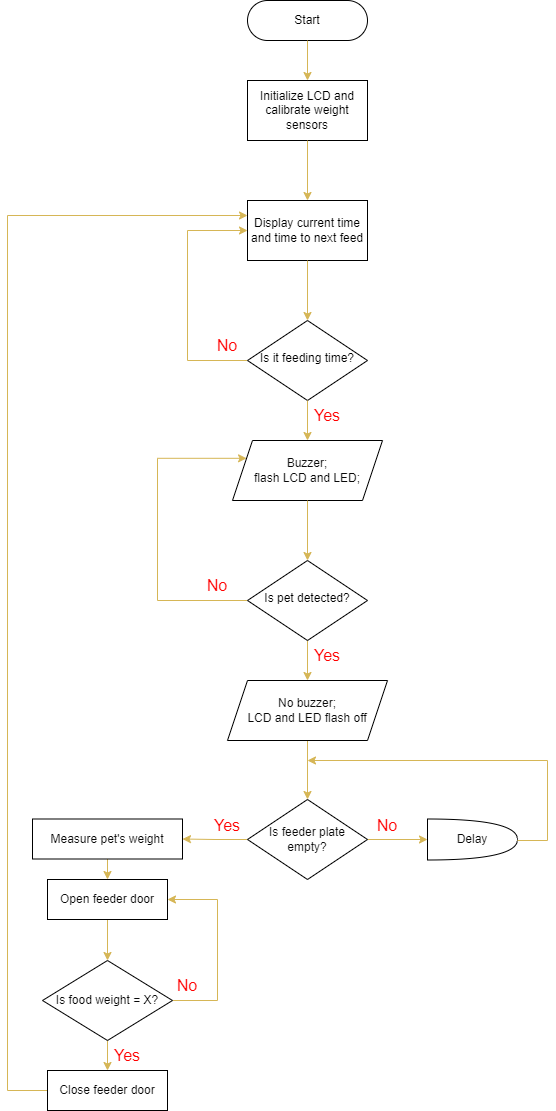

The diagram above was exported from draw.io. Its source (the exported page's mxGraphModel, read from the mxfile embedded in the PNG):
<mxGraphModel dx="1209" dy="652" grid="1" gridSize="10" guides="1" tooltips="1" connect="1" arrows="1" fold="1" page="1" pageScale="1" pageWidth="827" pageHeight="1169" math="0" shadow="0">
  <root>
    <mxCell id="WIyWlLk6GJQsqaUBKTNV-0" />
    <mxCell id="WIyWlLk6GJQsqaUBKTNV-1" parent="WIyWlLk6GJQsqaUBKTNV-0" />
    <mxCell id="bVeq6skGamN5nTVzctSl-33" style="edgeStyle=orthogonalEdgeStyle;rounded=0;orthogonalLoop=1;jettySize=auto;html=1;exitX=0.5;exitY=1;exitDx=0;exitDy=0;entryX=0.5;entryY=0;entryDx=0;entryDy=0;fontColor=#080808;fillColor=#fff2cc;gradientColor=#ffd966;strokeColor=#d6b656;" edge="1" parent="WIyWlLk6GJQsqaUBKTNV-1" source="WIyWlLk6GJQsqaUBKTNV-10" target="bVeq6skGamN5nTVzctSl-18">
      <mxGeometry relative="1" as="geometry" />
    </mxCell>
    <mxCell id="bVeq6skGamN5nTVzctSl-41" style="edgeStyle=orthogonalEdgeStyle;rounded=0;orthogonalLoop=1;jettySize=auto;html=1;exitX=0;exitY=0.5;exitDx=0;exitDy=0;entryX=0;entryY=0.25;entryDx=0;entryDy=0;fontColor=#080808;fillColor=#fff2cc;gradientColor=#ffd966;strokeColor=#d6b656;" edge="1" parent="WIyWlLk6GJQsqaUBKTNV-1" source="WIyWlLk6GJQsqaUBKTNV-10" target="bVeq6skGamN5nTVzctSl-14">
      <mxGeometry relative="1" as="geometry">
        <Array as="points">
          <mxPoint x="170" y="640" />
          <mxPoint x="170" y="498" />
        </Array>
      </mxGeometry>
    </mxCell>
    <mxCell id="WIyWlLk6GJQsqaUBKTNV-10" value="Is pet detected?" style="rhombus;whiteSpace=wrap;html=1;shadow=0;fontFamily=Helvetica;fontSize=12;align=center;strokeWidth=1;spacing=6;spacingTop=-4;" parent="WIyWlLk6GJQsqaUBKTNV-1" vertex="1">
      <mxGeometry x="260" y="600" width="120" height="80" as="geometry" />
    </mxCell>
    <mxCell id="bVeq6skGamN5nTVzctSl-0" value="Initialize LCD and calibrate weight sensors" style="rounded=0;whiteSpace=wrap;html=1;" vertex="1" parent="WIyWlLk6GJQsqaUBKTNV-1">
      <mxGeometry x="260" y="120" width="120" height="60" as="geometry" />
    </mxCell>
    <mxCell id="bVeq6skGamN5nTVzctSl-1" value="Start" style="rounded=1;whiteSpace=wrap;html=1;arcSize=50;" vertex="1" parent="WIyWlLk6GJQsqaUBKTNV-1">
      <mxGeometry x="260" y="40" width="120" height="40" as="geometry" />
    </mxCell>
    <mxCell id="bVeq6skGamN5nTVzctSl-42" style="edgeStyle=orthogonalEdgeStyle;rounded=0;orthogonalLoop=1;jettySize=auto;html=1;exitX=0;exitY=0.5;exitDx=0;exitDy=0;entryX=0;entryY=0.5;entryDx=0;entryDy=0;fontColor=#080808;fillColor=#fff2cc;gradientColor=#ffd966;strokeColor=#d6b656;" edge="1" parent="WIyWlLk6GJQsqaUBKTNV-1" source="WIyWlLk6GJQsqaUBKTNV-6" target="bVeq6skGamN5nTVzctSl-10">
      <mxGeometry relative="1" as="geometry">
        <Array as="points">
          <mxPoint x="200" y="400" />
          <mxPoint x="200" y="270" />
        </Array>
      </mxGeometry>
    </mxCell>
    <mxCell id="WIyWlLk6GJQsqaUBKTNV-6" value="Is it feeding time?" style="rhombus;whiteSpace=wrap;html=1;shadow=0;fontFamily=Helvetica;fontSize=12;align=center;strokeWidth=1;spacing=6;spacingTop=-4;" parent="WIyWlLk6GJQsqaUBKTNV-1" vertex="1">
      <mxGeometry x="260" y="360" width="120" height="80" as="geometry" />
    </mxCell>
    <mxCell id="bVeq6skGamN5nTVzctSl-10" value="Display current time&lt;br&gt;and time to next feed" style="rounded=0;whiteSpace=wrap;html=1;" vertex="1" parent="WIyWlLk6GJQsqaUBKTNV-1">
      <mxGeometry x="260" y="240" width="120" height="60" as="geometry" />
    </mxCell>
    <mxCell id="bVeq6skGamN5nTVzctSl-11" value="" style="endArrow=classic;html=1;rounded=0;entryX=0.5;entryY=0;entryDx=0;entryDy=0;exitX=0.5;exitY=1;exitDx=0;exitDy=0;fillColor=#fff2cc;strokeColor=#d6b656;gradientColor=#ffd966;" edge="1" parent="WIyWlLk6GJQsqaUBKTNV-1" source="bVeq6skGamN5nTVzctSl-10" target="WIyWlLk6GJQsqaUBKTNV-6">
      <mxGeometry width="50" height="50" relative="1" as="geometry">
        <mxPoint x="290" y="240" as="sourcePoint" />
        <mxPoint x="340" y="190" as="targetPoint" />
      </mxGeometry>
    </mxCell>
    <mxCell id="bVeq6skGamN5nTVzctSl-12" value="" style="endArrow=classic;html=1;rounded=0;fontColor=#080808;exitX=0.5;exitY=1;exitDx=0;exitDy=0;fillColor=#fff2cc;gradientColor=#ffd966;strokeColor=#d6b656;entryX=0.5;entryY=0;entryDx=0;entryDy=0;" edge="1" parent="WIyWlLk6GJQsqaUBKTNV-1" source="bVeq6skGamN5nTVzctSl-0" target="bVeq6skGamN5nTVzctSl-10">
      <mxGeometry width="50" height="50" relative="1" as="geometry">
        <mxPoint x="290" y="240" as="sourcePoint" />
        <mxPoint x="320" y="210" as="targetPoint" />
      </mxGeometry>
    </mxCell>
    <mxCell id="bVeq6skGamN5nTVzctSl-13" value="" style="endArrow=classic;html=1;rounded=0;fontColor=#080808;entryX=0.5;entryY=0;entryDx=0;entryDy=0;exitX=0.5;exitY=1;exitDx=0;exitDy=0;fillColor=#fff2cc;gradientColor=#ffd966;strokeColor=#d6b656;" edge="1" parent="WIyWlLk6GJQsqaUBKTNV-1" source="bVeq6skGamN5nTVzctSl-1" target="bVeq6skGamN5nTVzctSl-0">
      <mxGeometry width="50" height="50" relative="1" as="geometry">
        <mxPoint x="290" y="240" as="sourcePoint" />
        <mxPoint x="340" y="190" as="targetPoint" />
      </mxGeometry>
    </mxCell>
    <mxCell id="bVeq6skGamN5nTVzctSl-14" value="Buzzer;&lt;br&gt;flash LCD and LED;&lt;br&gt;" style="shape=parallelogram;perimeter=parallelogramPerimeter;whiteSpace=wrap;html=1;fixedSize=1;fontColor=#080808;" vertex="1" parent="WIyWlLk6GJQsqaUBKTNV-1">
      <mxGeometry x="245" y="480" width="150" height="60" as="geometry" />
    </mxCell>
    <mxCell id="bVeq6skGamN5nTVzctSl-16" value="" style="endArrow=classic;html=1;rounded=0;fontColor=#080808;entryX=0.5;entryY=0;entryDx=0;entryDy=0;exitX=0.5;exitY=1;exitDx=0;exitDy=0;fillColor=#fff2cc;gradientColor=#ffd966;strokeColor=#d6b656;" edge="1" parent="WIyWlLk6GJQsqaUBKTNV-1" source="WIyWlLk6GJQsqaUBKTNV-6" target="bVeq6skGamN5nTVzctSl-14">
      <mxGeometry width="50" height="50" relative="1" as="geometry">
        <mxPoint x="290" y="630" as="sourcePoint" />
        <mxPoint x="340" y="580" as="targetPoint" />
      </mxGeometry>
    </mxCell>
    <mxCell id="bVeq6skGamN5nTVzctSl-17" value="" style="endArrow=classic;html=1;rounded=0;fontColor=#080808;exitX=0.5;exitY=1;exitDx=0;exitDy=0;fillColor=#fff2cc;gradientColor=#ffd966;strokeColor=#d6b656;" edge="1" parent="WIyWlLk6GJQsqaUBKTNV-1" source="bVeq6skGamN5nTVzctSl-14">
      <mxGeometry width="50" height="50" relative="1" as="geometry">
        <mxPoint x="290" y="630" as="sourcePoint" />
        <mxPoint x="320" y="600" as="targetPoint" />
      </mxGeometry>
    </mxCell>
    <mxCell id="bVeq6skGamN5nTVzctSl-32" style="edgeStyle=orthogonalEdgeStyle;rounded=0;orthogonalLoop=1;jettySize=auto;html=1;exitX=0.5;exitY=1;exitDx=0;exitDy=0;entryX=0.5;entryY=0;entryDx=0;entryDy=0;fontColor=#080808;fillColor=#fff2cc;gradientColor=#ffd966;strokeColor=#d6b656;" edge="1" parent="WIyWlLk6GJQsqaUBKTNV-1" source="bVeq6skGamN5nTVzctSl-18" target="bVeq6skGamN5nTVzctSl-19">
      <mxGeometry relative="1" as="geometry" />
    </mxCell>
    <mxCell id="bVeq6skGamN5nTVzctSl-18" value="No buzzer;&lt;br&gt;LCD and LED flash off" style="shape=parallelogram;perimeter=parallelogramPerimeter;whiteSpace=wrap;html=1;fixedSize=1;fontColor=#080808;" vertex="1" parent="WIyWlLk6GJQsqaUBKTNV-1">
      <mxGeometry x="240" y="720" width="160" height="60" as="geometry" />
    </mxCell>
    <mxCell id="bVeq6skGamN5nTVzctSl-30" style="edgeStyle=orthogonalEdgeStyle;rounded=0;orthogonalLoop=1;jettySize=auto;html=1;exitX=0;exitY=0.5;exitDx=0;exitDy=0;entryX=1;entryY=0.5;entryDx=0;entryDy=0;fontColor=#080808;fillColor=#fff2cc;gradientColor=#ffd966;strokeColor=#d6b656;" edge="1" parent="WIyWlLk6GJQsqaUBKTNV-1" source="bVeq6skGamN5nTVzctSl-19" target="bVeq6skGamN5nTVzctSl-21">
      <mxGeometry relative="1" as="geometry" />
    </mxCell>
    <mxCell id="bVeq6skGamN5nTVzctSl-31" style="edgeStyle=orthogonalEdgeStyle;rounded=0;orthogonalLoop=1;jettySize=auto;html=1;exitX=1;exitY=0.5;exitDx=0;exitDy=0;entryX=0;entryY=0.5;entryDx=0;entryDy=0;entryPerimeter=0;fontColor=#080808;fillColor=#fff2cc;gradientColor=#ffd966;strokeColor=#d6b656;" edge="1" parent="WIyWlLk6GJQsqaUBKTNV-1" source="bVeq6skGamN5nTVzctSl-19" target="bVeq6skGamN5nTVzctSl-20">
      <mxGeometry relative="1" as="geometry" />
    </mxCell>
    <mxCell id="bVeq6skGamN5nTVzctSl-19" value="Is feeder plate empty?" style="rhombus;whiteSpace=wrap;html=1;fontColor=#080808;" vertex="1" parent="WIyWlLk6GJQsqaUBKTNV-1">
      <mxGeometry x="260" y="839" width="120" height="80" as="geometry" />
    </mxCell>
    <mxCell id="bVeq6skGamN5nTVzctSl-20" value="Delay" style="shape=or;whiteSpace=wrap;html=1;fontColor=#080808;" vertex="1" parent="WIyWlLk6GJQsqaUBKTNV-1">
      <mxGeometry x="440" y="858.5" width="90" height="41" as="geometry" />
    </mxCell>
    <mxCell id="bVeq6skGamN5nTVzctSl-29" style="edgeStyle=orthogonalEdgeStyle;rounded=0;orthogonalLoop=1;jettySize=auto;html=1;exitX=0.5;exitY=1;exitDx=0;exitDy=0;entryX=0.5;entryY=0;entryDx=0;entryDy=0;fontColor=#080808;fillColor=#fff2cc;gradientColor=#ffd966;strokeColor=#d6b656;" edge="1" parent="WIyWlLk6GJQsqaUBKTNV-1" source="bVeq6skGamN5nTVzctSl-21" target="bVeq6skGamN5nTVzctSl-22">
      <mxGeometry relative="1" as="geometry" />
    </mxCell>
    <mxCell id="bVeq6skGamN5nTVzctSl-21" value="Measure pet's weight" style="rounded=0;whiteSpace=wrap;html=1;fontColor=#080808;" vertex="1" parent="WIyWlLk6GJQsqaUBKTNV-1">
      <mxGeometry x="45" y="858.5" width="150" height="40" as="geometry" />
    </mxCell>
    <mxCell id="bVeq6skGamN5nTVzctSl-28" style="edgeStyle=orthogonalEdgeStyle;rounded=0;orthogonalLoop=1;jettySize=auto;html=1;exitX=0.5;exitY=1;exitDx=0;exitDy=0;entryX=0.5;entryY=0;entryDx=0;entryDy=0;fontColor=#080808;fillColor=#fff2cc;gradientColor=#ffd966;strokeColor=#d6b656;" edge="1" parent="WIyWlLk6GJQsqaUBKTNV-1" source="bVeq6skGamN5nTVzctSl-22" target="bVeq6skGamN5nTVzctSl-23">
      <mxGeometry relative="1" as="geometry" />
    </mxCell>
    <mxCell id="bVeq6skGamN5nTVzctSl-22" value="Open feeder door" style="rounded=0;whiteSpace=wrap;html=1;fontColor=#080808;" vertex="1" parent="WIyWlLk6GJQsqaUBKTNV-1">
      <mxGeometry x="60" y="919" width="120" height="40" as="geometry" />
    </mxCell>
    <mxCell id="bVeq6skGamN5nTVzctSl-26" style="edgeStyle=orthogonalEdgeStyle;rounded=0;orthogonalLoop=1;jettySize=auto;html=1;exitX=0.5;exitY=1;exitDx=0;exitDy=0;fontColor=#080808;fillColor=#fff2cc;gradientColor=#ffd966;strokeColor=#d6b656;" edge="1" parent="WIyWlLk6GJQsqaUBKTNV-1" source="bVeq6skGamN5nTVzctSl-23" target="bVeq6skGamN5nTVzctSl-25">
      <mxGeometry relative="1" as="geometry" />
    </mxCell>
    <mxCell id="bVeq6skGamN5nTVzctSl-36" style="edgeStyle=orthogonalEdgeStyle;rounded=0;orthogonalLoop=1;jettySize=auto;html=1;exitX=1;exitY=0.5;exitDx=0;exitDy=0;entryX=1;entryY=0.5;entryDx=0;entryDy=0;fontColor=#080808;fillColor=#fff2cc;gradientColor=#ffd966;strokeColor=#d6b656;" edge="1" parent="WIyWlLk6GJQsqaUBKTNV-1" source="bVeq6skGamN5nTVzctSl-23" target="bVeq6skGamN5nTVzctSl-22">
      <mxGeometry relative="1" as="geometry">
        <Array as="points">
          <mxPoint x="230" y="1040" />
          <mxPoint x="230" y="939" />
        </Array>
      </mxGeometry>
    </mxCell>
    <mxCell id="bVeq6skGamN5nTVzctSl-23" value="Is food weight = X?" style="rhombus;whiteSpace=wrap;html=1;fontColor=#080808;" vertex="1" parent="WIyWlLk6GJQsqaUBKTNV-1">
      <mxGeometry x="55" y="1000" width="130" height="80" as="geometry" />
    </mxCell>
    <mxCell id="bVeq6skGamN5nTVzctSl-35" style="edgeStyle=orthogonalEdgeStyle;rounded=0;orthogonalLoop=1;jettySize=auto;html=1;exitX=0;exitY=0.5;exitDx=0;exitDy=0;entryX=0;entryY=0.25;entryDx=0;entryDy=0;fontColor=#080808;fillColor=#fff2cc;gradientColor=#ffd966;strokeColor=#d6b656;" edge="1" parent="WIyWlLk6GJQsqaUBKTNV-1" source="bVeq6skGamN5nTVzctSl-25" target="bVeq6skGamN5nTVzctSl-10">
      <mxGeometry relative="1" as="geometry">
        <Array as="points">
          <mxPoint x="20" y="1130" />
          <mxPoint x="20" y="255" />
        </Array>
      </mxGeometry>
    </mxCell>
    <mxCell id="bVeq6skGamN5nTVzctSl-25" value="Close feeder door" style="rounded=0;whiteSpace=wrap;html=1;fontColor=#080808;" vertex="1" parent="WIyWlLk6GJQsqaUBKTNV-1">
      <mxGeometry x="60" y="1110" width="120" height="40" as="geometry" />
    </mxCell>
    <mxCell id="bVeq6skGamN5nTVzctSl-38" value="" style="endArrow=classic;html=1;rounded=0;fontColor=#080808;fillColor=#fff2cc;gradientColor=#ffd966;strokeColor=#d6b656;" edge="1" parent="WIyWlLk6GJQsqaUBKTNV-1">
      <mxGeometry width="50" height="50" relative="1" as="geometry">
        <mxPoint x="560" y="800" as="sourcePoint" />
        <mxPoint x="320" y="800" as="targetPoint" />
      </mxGeometry>
    </mxCell>
    <mxCell id="bVeq6skGamN5nTVzctSl-39" value="" style="endArrow=none;html=1;rounded=0;fontColor=#080808;fillColor=#fff2cc;gradientColor=#ffd966;strokeColor=#d6b656;" edge="1" parent="WIyWlLk6GJQsqaUBKTNV-1">
      <mxGeometry width="50" height="50" relative="1" as="geometry">
        <mxPoint x="560" y="880" as="sourcePoint" />
        <mxPoint x="560" y="800" as="targetPoint" />
      </mxGeometry>
    </mxCell>
    <mxCell id="bVeq6skGamN5nTVzctSl-40" value="" style="endArrow=none;html=1;rounded=0;fontColor=#080808;fillColor=#fff2cc;gradientColor=#ffd966;strokeColor=#d6b656;" edge="1" parent="WIyWlLk6GJQsqaUBKTNV-1">
      <mxGeometry width="50" height="50" relative="1" as="geometry">
        <mxPoint x="530" y="880" as="sourcePoint" />
        <mxPoint x="560" y="880" as="targetPoint" />
      </mxGeometry>
    </mxCell>
    <mxCell id="bVeq6skGamN5nTVzctSl-43" value="Yes" style="text;html=1;strokeColor=none;fillColor=none;align=center;verticalAlign=middle;whiteSpace=wrap;rounded=0;fontColor=#FF0000;fontSize=16;" vertex="1" parent="WIyWlLk6GJQsqaUBKTNV-1">
      <mxGeometry x="310" y="440" width="60" height="30" as="geometry" />
    </mxCell>
    <mxCell id="bVeq6skGamN5nTVzctSl-44" value="No" style="text;html=1;align=center;verticalAlign=middle;whiteSpace=wrap;rounded=0;fontColor=#FF0000;fontSize=16;" vertex="1" parent="WIyWlLk6GJQsqaUBKTNV-1">
      <mxGeometry x="210" y="370" width="60" height="30" as="geometry" />
    </mxCell>
    <mxCell id="bVeq6skGamN5nTVzctSl-45" value="Yes" style="text;html=1;strokeColor=none;fillColor=none;align=center;verticalAlign=middle;whiteSpace=wrap;rounded=0;fontColor=#FF0000;fontSize=16;" vertex="1" parent="WIyWlLk6GJQsqaUBKTNV-1">
      <mxGeometry x="310" y="680" width="60" height="30" as="geometry" />
    </mxCell>
    <mxCell id="bVeq6skGamN5nTVzctSl-46" value="No" style="text;html=1;strokeColor=none;fillColor=none;align=center;verticalAlign=middle;whiteSpace=wrap;rounded=0;fontColor=#FF0000;fontSize=16;" vertex="1" parent="WIyWlLk6GJQsqaUBKTNV-1">
      <mxGeometry x="200" y="610" width="60" height="30" as="geometry" />
    </mxCell>
    <mxCell id="bVeq6skGamN5nTVzctSl-47" value="No" style="text;html=1;strokeColor=none;fillColor=none;align=center;verticalAlign=middle;whiteSpace=wrap;rounded=0;fontColor=#FF0000;fontSize=16;" vertex="1" parent="WIyWlLk6GJQsqaUBKTNV-1">
      <mxGeometry x="370" y="850" width="60" height="30" as="geometry" />
    </mxCell>
    <mxCell id="bVeq6skGamN5nTVzctSl-48" value="Yes" style="text;html=1;strokeColor=none;fillColor=none;align=center;verticalAlign=middle;whiteSpace=wrap;rounded=0;fontColor=#FF0000;fontSize=16;" vertex="1" parent="WIyWlLk6GJQsqaUBKTNV-1">
      <mxGeometry x="210" y="850" width="60" height="30" as="geometry" />
    </mxCell>
    <mxCell id="bVeq6skGamN5nTVzctSl-49" value="No" style="text;html=1;strokeColor=none;fillColor=none;align=center;verticalAlign=middle;whiteSpace=wrap;rounded=0;fontColor=#FF0000;fontSize=16;" vertex="1" parent="WIyWlLk6GJQsqaUBKTNV-1">
      <mxGeometry x="170" y="1010" width="60" height="30" as="geometry" />
    </mxCell>
    <mxCell id="bVeq6skGamN5nTVzctSl-50" value="Yes" style="text;html=1;strokeColor=none;fillColor=none;align=center;verticalAlign=middle;whiteSpace=wrap;rounded=0;fontColor=#FF0000;fontSize=16;" vertex="1" parent="WIyWlLk6GJQsqaUBKTNV-1">
      <mxGeometry x="110" y="1080" width="60" height="30" as="geometry" />
    </mxCell>
  </root>
</mxGraphModel>